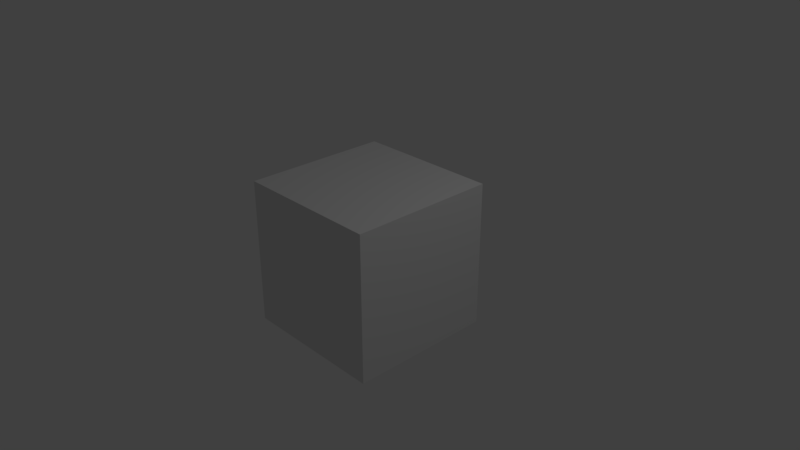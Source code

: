 # Source: load_screen.blend  (saved by Blender 2.79.1; exported with 4.5.12 LTS)
import bpy
from mathutils import Matrix  # noqa: F401  (used for matrix-valued properties, if any)

bpy.ops.wm.read_factory_settings(use_empty=True)
scene = bpy.context.scene
scene.name = 'Scene'

# ---- collections
col_collection_1 = bpy.data.collections.new('Collection 1'); scene.collection.children.link(col_collection_1)

# ---- materials (node trees are filled in below, after node groups)
mat_material = bpy.data.materials.new('Material')
mat_material.alpha_threshold = 0.0
mat_material.roughness = 0.5
mat_material.line_color = (0.0, 0.0, 0.0, 1.0)

# ---- material node trees
mat_material.use_nodes = True; mat_material.node_tree.nodes.clear()
_N = mat_material.node_tree.nodes; _L = mat_material.node_tree.links
n0 = _N.new('ShaderNodeOutputMaterial'); n0.name = 'Material Output'; n0.location = (300, 300)
n1 = _N.new('ShaderNodeBsdfDiffuse'); n1.name = 'Diffuse BSDF'; n1.location = (10, 300)
_L.new(n1.outputs[0], n0.inputs[0])
n0.is_active_output = True

# ---- world
world_world = bpy.data.worlds.new('World'); scene.world = world_world
world_world.use_nodes = True; world_world.node_tree.nodes.clear()
_N = world_world.node_tree.nodes; _L = world_world.node_tree.links
n0 = _N.new('ShaderNodeOutputWorld'); n0.name = 'World Output'; n0.location = (300, 300)
n1 = _N.new('ShaderNodeBackground'); n1.name = 'Background'; n1.location = (10, 300)
n1.inputs[0].default_value = (0.05088, 0.05088, 0.05088, 1.0)
_L.new(n1.outputs[0], n0.inputs[0])
n0.is_active_output = True
world_world.color = (0.05088, 0.05088, 0.05088)
world_world.use_sun_shadow = False
world_world.sun_shadow_jitter_overblur = 0.0
world_world.cycles.sampling_method = 'MANUAL'

# ---- cameras
cam_camera = bpy.data.cameras.new('Camera')
cam_camera.clip_end = 100.0
cam_camera.lens = 35.0
cam_camera.sensor_width = 32.0
cam_camera.sensor_height = 18.0
cam_camera.ortho_scale = 7.314
cam_camera.dof.focus_distance = 0.0

# ---- lights
light_lamp = bpy.data.lights.new('Lamp', 'POINT')
light_lamp.transmission_factor = 0.0
light_lamp.cutoff_distance = 30.0
light_lamp.energy = 100.0
light_lamp.shadow_buffer_clip_start = 1.001
light_lamp.shadow_soft_size = 0.1
light_lamp.shadow_maximum_resolution = 0.006
light_lamp.use_absolute_resolution = True

# ---- meshes
me_cube = bpy.data.meshes.new('Cube')
me_cube.from_pydata([(1.0, 1.0, -1.0), (1.0, -1.0, -1.0), (-1.0, -1.0, -1.0), (-1.0, 1.0, -1.0), (1.0, 1.0, 1.0), (1.0, -1.0, 1.0), (-1.0, -1.0, 1.0), (-1.0, 1.0, 1.0)], [], [(0, 1, 2, 3), (4, 7, 6, 5), (0, 4, 5, 1), (1, 5, 6, 2), (2, 6, 7, 3), (4, 0, 3, 7)])
me_cube.materials.append(mat_material)
me_cube.use_remesh_preserve_volume = False
me_cube.use_remesh_preserve_attributes = False
me_cube.use_mirror_vertex_groups = False
me_cube.update()

# ---- objects
ob_cube = bpy.data.objects.new('Cube', me_cube)
ob_lamp = bpy.data.objects.new('Lamp', light_lamp)
ob_camera = bpy.data.objects.new('Camera', cam_camera)

# ---- transforms, parenting, visibility, modifiers, constraints
ob_cube.location = (0.0, 0.0, 0.0)
ob_cube.lock_rotations_4d = False
ob_cube.empty_display_type = 'ARROWS'
ob_cube.lineart.crease_threshold = 0.0
ob_lamp.location = (4.076, 1.005, 5.904)
ob_lamp.rotation_euler = (0.6503, 0.05522, 1.866)
ob_lamp.lock_rotations_4d = False
ob_lamp.empty_display_type = 'ARROWS'
ob_lamp.color = (0.0, 0.0, 0.0, 0.0)
ob_lamp.lineart.crease_threshold = 0.0
ob_camera.location = (7.481, -6.508, 5.344)
ob_camera.rotation_euler = (1.109, 0.0, 0.8149)
ob_camera.lock_rotations_4d = False
ob_camera.empty_display_type = 'ARROWS'
ob_camera.color = (0.0, 0.0, 0.0, 0.0)
ob_camera.display_type = 'WIRE'
ob_camera.lineart.crease_threshold = 0.0

# ---- collection membership
col_collection_1.objects.link(ob_cube)
col_collection_1.objects.link(ob_lamp)
col_collection_1.objects.link(ob_camera)

# ---- scene / render settings (as saved in the file)
scene.camera = ob_camera
scene.frame_start = 1; scene.frame_end = 250; scene.frame_set(1)
scene.render.engine = 'CYCLES'
scene.render.resolution_percentage = 50
scene.render.dither_intensity = 0.0
scene.cycles.use_denoising = False
scene.cycles.samples = 128
scene.cycles.sampling_pattern = 'TABULATED_SOBOL'
scene.cycles.use_adaptive_sampling = False
scene.cycles.use_light_tree = False
scene.view_settings.view_transform = 'Standard'
bpy.context.view_layer.update()
